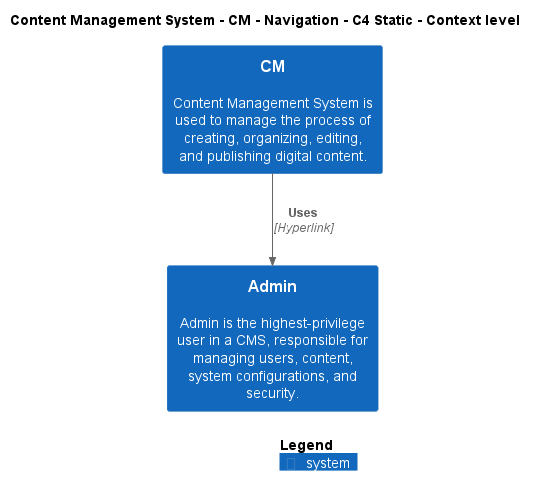

The diagram above was rendered by PlantUML. Its source (embedded in the PNG):
@startuml
!include ..\..\..\..\..\.c4s\C4_Context.puml

AddElementTag("c4interflow:lifecycle:new", $bgColor=green, $fontColor=#ffffff, $borderColor=green, $shadowing="False")
AddElementTag("c4interflow:lifecycle:changed", $bgColor=orange, $fontColor=#ffffff, $borderColor=orange, $shadowing="False")
AddElementTag("c4interflow:lifecycle:removed", $bgColor=red, $fontColor=#ffffff, $borderColor=red, $shadowing="False")

AddRelTag("c4interflow:lifecycle:new", $textColor=green, $lineColor=green)
AddRelTag("c4interflow:lifecycle:changed", $textColor=orange, $lineColor=orange)
AddRelTag("c4interflow:lifecycle:removed", $textColor=red, $lineColor=red)

SHOW_PERSON_PORTRAIT()
LAYOUT_TOP_DOWN()

skinparam linetype polyline

title Content Management System - CM - Navigation - C4 Static - Context level

System(ContentManagementSystem.SoftwareSystems.CM, "CM", "Content Management System is used to manage the process of creating, organizing, editing, and publishing digital content.")
System(ContentManagementSystem.SoftwareSystems.Admin, "Admin", "Admin is the highest-privilege user in a CMS, responsible for managing users, content, system configurations, and security.")

Rel(ContentManagementSystem.SoftwareSystems.CM, ContentManagementSystem.SoftwareSystems.Admin, "Uses", "Hyperlink", $tags="protocol:hyperlink")


SHOW_LEGEND()
@enduml